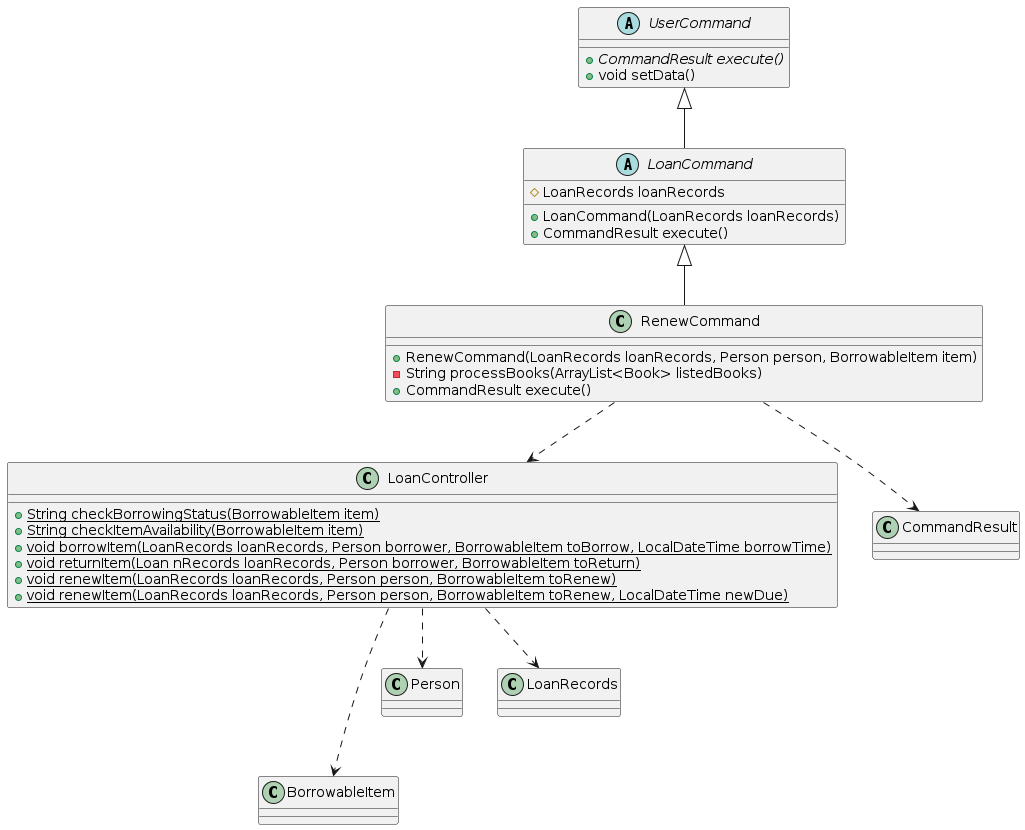

The diagram above was rendered by PlantUML. Its source (embedded in the PNG):
@startuml renew class diagram
abstract class UserCommand{
    + {abstract} CommandResult execute()
    + void setData()
}
class LoanController{
    + {static} String checkBorrowingStatus(BorrowableItem item)
    + {static} String checkItemAvailability(BorrowableItem item)
    + {static} void borrowItem(LoanRecords loanRecords, Person borrower, BorrowableItem toBorrow, LocalDateTime borrowTime)
    + {static} void returnItem(Loan nRecords loanRecords, Person borrower, BorrowableItem toReturn)
    + {static} void renewItem(LoanRecords loanRecords, Person person, BorrowableItem toRenew)
    + {static} void renewItem(LoanRecords loanRecords, Person person, BorrowableItem toRenew, LocalDateTime newDue)
}
class RenewCommand{
    + RenewCommand(LoanRecords loanRecords, Person person, BorrowableItem item)
    - String processBooks(ArrayList<Book> listedBooks)
    + CommandResult execute()
}
abstract class LoanCommand {
    # LoanRecords loanRecords
    + LoanCommand(LoanRecords loanRecords)
    + CommandResult execute()
}
class BorrowableItem{}
class Person{}
class LoanRecords{}

LoanController ..>LoanRecords
LoanController ..> Person
LoanController -..> BorrowableItem
LoanCommand <|-- RenewCommand
UserCommand <|-- LoanCommand
RenewCommand ..> CommandResult
RenewCommand ..> LoanController
@enduml